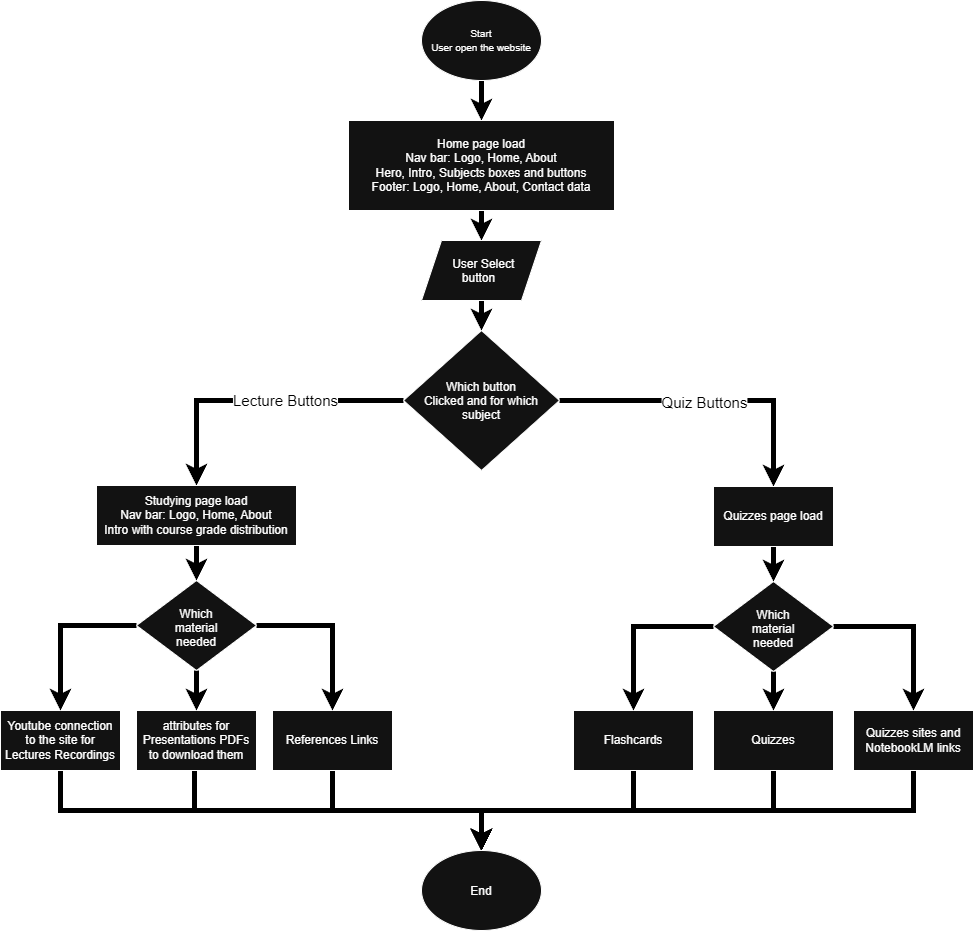

The diagram above was exported from draw.io. Its source (the exported page's mxGraphModel, read from the mxfile embedded in the PNG):
<mxGraphModel dx="2129" dy="1175" grid="1" gridSize="10" guides="1" tooltips="1" connect="1" arrows="1" fold="1" page="1" pageScale="1" pageWidth="827" pageHeight="1169" background="light-dark(#FFFFFF,#FFFFFF)" math="0" shadow="0">
  <root>
    <mxCell id="WIyWlLk6GJQsqaUBKTNV-0" />
    <mxCell id="WIyWlLk6GJQsqaUBKTNV-1" parent="WIyWlLk6GJQsqaUBKTNV-0" />
    <mxCell id="K8q2Ymfy_O_IuOnKeoM6-3" edge="1" parent="WIyWlLk6GJQsqaUBKTNV-1" source="K8q2Ymfy_O_IuOnKeoM6-0" style="edgeStyle=orthogonalEdgeStyle;rounded=0;orthogonalLoop=1;jettySize=auto;html=1;entryX=0.5;entryY=0;entryDx=0;entryDy=0;defaultLabelBackgroundColor=page;strokeWidth=5;strokeColor=light-dark(#000000,#000000);" target="K8q2Ymfy_O_IuOnKeoM6-1">
      <mxGeometry relative="1" as="geometry" />
    </mxCell>
    <mxCell id="K8q2Ymfy_O_IuOnKeoM6-0" parent="WIyWlLk6GJQsqaUBKTNV-1" style="ellipse;whiteSpace=wrap;html=1;shapeInside=1;" value="&lt;font size=&quot;1&quot;&gt;Start&lt;br&gt;User open the website&lt;/font&gt;" vertex="1">
      <mxGeometry height="80" width="120" x="768" y="40" as="geometry" />
    </mxCell>
    <mxCell id="K8q2Ymfy_O_IuOnKeoM6-5" edge="1" parent="WIyWlLk6GJQsqaUBKTNV-1" source="K8q2Ymfy_O_IuOnKeoM6-1" style="edgeStyle=orthogonalEdgeStyle;rounded=0;orthogonalLoop=1;jettySize=auto;html=1;entryX=0.5;entryY=0;entryDx=0;entryDy=0;defaultLabelBackgroundColor=page;strokeWidth=5;strokeColor=light-dark(#000000,#000000);" target="K8q2Ymfy_O_IuOnKeoM6-4">
      <mxGeometry relative="1" as="geometry" />
    </mxCell>
    <mxCell id="K8q2Ymfy_O_IuOnKeoM6-1" parent="WIyWlLk6GJQsqaUBKTNV-1" style="rounded=0;whiteSpace=wrap;html=1;" value="Home page load&lt;br&gt;Nav bar: Logo, Home, About&lt;br&gt;&lt;div&gt;Hero, Intro, Subjects boxes and buttons&lt;/div&gt;&lt;div&gt;Footer: Logo, Home, About, Contact data&lt;/div&gt;" vertex="1">
      <mxGeometry height="90" width="266" x="695" y="160" as="geometry" />
    </mxCell>
    <mxCell id="K8q2Ymfy_O_IuOnKeoM6-7" edge="1" parent="WIyWlLk6GJQsqaUBKTNV-1" source="K8q2Ymfy_O_IuOnKeoM6-4" style="edgeStyle=orthogonalEdgeStyle;rounded=0;orthogonalLoop=1;jettySize=auto;html=1;entryX=0.5;entryY=0;entryDx=0;entryDy=0;defaultLabelBackgroundColor=page;strokeWidth=5;strokeColor=light-dark(#000000,#000000);" target="K8q2Ymfy_O_IuOnKeoM6-6">
      <mxGeometry relative="1" as="geometry" />
    </mxCell>
    <mxCell id="K8q2Ymfy_O_IuOnKeoM6-4" parent="WIyWlLk6GJQsqaUBKTNV-1" style="shape=parallelogram;perimeter=parallelogramPerimeter;whiteSpace=wrap;html=1;shapeInside=1;fixedSize=1;" value="User Select button" vertex="1">
      <mxGeometry height="60" width="120" x="768" y="280" as="geometry" />
    </mxCell>
    <mxCell id="K8q2Ymfy_O_IuOnKeoM6-11" edge="1" parent="WIyWlLk6GJQsqaUBKTNV-1" source="K8q2Ymfy_O_IuOnKeoM6-6" style="edgeStyle=orthogonalEdgeStyle;rounded=0;orthogonalLoop=1;jettySize=auto;html=1;entryX=0.5;entryY=0;entryDx=0;entryDy=0;defaultLabelBackgroundColor=page;exitX=1;exitY=0.5;exitDx=0;exitDy=0;strokeColor=light-dark(#000000,#000000);strokeWidth=5;" target="K8q2Ymfy_O_IuOnKeoM6-9">
      <mxGeometry relative="1" as="geometry" />
    </mxCell>
    <mxCell id="K8q2Ymfy_O_IuOnKeoM6-13" connectable="0" parent="K8q2Ymfy_O_IuOnKeoM6-11" style="edgeLabel;html=1;align=center;verticalAlign=middle;resizable=0;points=[];inheritText=fontFamily,fontSize,fontStyle,textOpacity,labelBorderColor,labelBorderWidth,labelBackgroundColor,defaultLabelBackgroundColor,labelPadding;defaultLabelBackgroundColor=page;fontColor=light-dark(#000000,#000000);" value="&lt;font style=&quot;font-size: 15px;&quot;&gt;Quiz Buttons&lt;/font&gt;" vertex="1">
      <mxGeometry relative="1" x="0.0345" y="-3" as="geometry">
        <mxPoint x="-11" y="-2" as="offset" />
      </mxGeometry>
    </mxCell>
    <mxCell id="K8q2Ymfy_O_IuOnKeoM6-12" edge="1" parent="WIyWlLk6GJQsqaUBKTNV-1" source="K8q2Ymfy_O_IuOnKeoM6-6" style="edgeStyle=orthogonalEdgeStyle;rounded=0;orthogonalLoop=1;jettySize=auto;html=1;entryX=0.5;entryY=0;entryDx=0;entryDy=0;defaultLabelBackgroundColor=page;exitX=0;exitY=0.5;exitDx=0;exitDy=0;strokeWidth=5;strokeColor=light-dark(#000000,#000000);" target="K8q2Ymfy_O_IuOnKeoM6-10">
      <mxGeometry relative="1" as="geometry">
        <mxPoint x="643" y="440" as="sourcePoint" />
      </mxGeometry>
    </mxCell>
    <mxCell id="K8q2Ymfy_O_IuOnKeoM6-14" connectable="0" parent="K8q2Ymfy_O_IuOnKeoM6-12" style="edgeLabel;html=1;align=center;verticalAlign=middle;resizable=0;points=[];inheritText=fontFamily,fontSize,fontStyle,textOpacity,labelBorderColor,labelBorderWidth,labelBackgroundColor,defaultLabelBackgroundColor,labelPadding;defaultLabelBackgroundColor=page;fontColor=light-dark(#000000,#000000);" value="&lt;font style=&quot;font-size: 15px;&quot;&gt;Lecture Buttons&lt;/font&gt;" vertex="1">
      <mxGeometry relative="1" x="0.12" y="2" as="geometry">
        <mxPoint x="45" y="-3" as="offset" />
      </mxGeometry>
    </mxCell>
    <mxCell id="K8q2Ymfy_O_IuOnKeoM6-6" parent="WIyWlLk6GJQsqaUBKTNV-1" style="rhombus;whiteSpace=wrap;html=1;shapeInside=1;" value="Which button Clicked and for which subject" vertex="1">
      <mxGeometry height="140" width="156" x="750" y="370" as="geometry" />
    </mxCell>
    <mxCell id="K8q2Ymfy_O_IuOnKeoM6-31" edge="1" parent="WIyWlLk6GJQsqaUBKTNV-1" source="K8q2Ymfy_O_IuOnKeoM6-9" style="edgeStyle=orthogonalEdgeStyle;rounded=0;orthogonalLoop=1;jettySize=auto;html=1;entryX=0.5;entryY=0;entryDx=0;entryDy=0;defaultLabelBackgroundColor=page;strokeWidth=5;strokeColor=light-dark(#000000,#000000);" target="K8q2Ymfy_O_IuOnKeoM6-30">
      <mxGeometry relative="1" as="geometry" />
    </mxCell>
    <mxCell id="K8q2Ymfy_O_IuOnKeoM6-9" parent="WIyWlLk6GJQsqaUBKTNV-1" style="rounded=0;whiteSpace=wrap;html=1;" value="Quizzes page load" vertex="1">
      <mxGeometry height="60" width="120" x="1060" y="526" as="geometry" />
    </mxCell>
    <mxCell id="K8q2Ymfy_O_IuOnKeoM6-26" edge="1" parent="WIyWlLk6GJQsqaUBKTNV-1" source="K8q2Ymfy_O_IuOnKeoM6-10" style="edgeStyle=orthogonalEdgeStyle;rounded=0;orthogonalLoop=1;jettySize=auto;html=1;entryX=0.5;entryY=0;entryDx=0;entryDy=0;defaultLabelBackgroundColor=page;strokeColor=light-dark(#000000,#000000);strokeWidth=5;" target="K8q2Ymfy_O_IuOnKeoM6-25">
      <mxGeometry relative="1" as="geometry" />
    </mxCell>
    <mxCell id="K8q2Ymfy_O_IuOnKeoM6-10" parent="WIyWlLk6GJQsqaUBKTNV-1" style="rounded=0;whiteSpace=wrap;html=1;" value="Studying page load&lt;div&gt;Nav bar: Logo, Home, About&lt;/div&gt;&lt;div&gt;Intro with course grade distribution&lt;/div&gt;" vertex="1">
      <mxGeometry height="60" width="200" x="443" y="525" as="geometry" />
    </mxCell>
    <mxCell id="K8q2Ymfy_O_IuOnKeoM6-41" edge="1" parent="WIyWlLk6GJQsqaUBKTNV-1" source="K8q2Ymfy_O_IuOnKeoM6-19" style="edgeStyle=orthogonalEdgeStyle;rounded=0;orthogonalLoop=1;jettySize=auto;html=1;entryX=0.5;entryY=0;entryDx=0;entryDy=0;defaultLabelBackgroundColor=page;strokeColor=light-dark(#000000,#000000);strokeWidth=5;" target="K8q2Ymfy_O_IuOnKeoM6-35">
      <mxGeometry relative="1" as="geometry">
        <Array as="points">
          <mxPoint x="407" y="850" />
          <mxPoint x="828" y="850" />
        </Array>
      </mxGeometry>
    </mxCell>
    <mxCell id="K8q2Ymfy_O_IuOnKeoM6-19" parent="WIyWlLk6GJQsqaUBKTNV-1" style="rounded=0;whiteSpace=wrap;html=1;" value="Youtube connection to the site for Lectures Recordings" vertex="1">
      <mxGeometry height="60" width="120" x="347" y="750" as="geometry" />
    </mxCell>
    <mxCell id="K8q2Ymfy_O_IuOnKeoM6-42" edge="1" parent="WIyWlLk6GJQsqaUBKTNV-1" source="K8q2Ymfy_O_IuOnKeoM6-20" style="edgeStyle=orthogonalEdgeStyle;rounded=0;orthogonalLoop=1;jettySize=auto;html=1;entryX=0.5;entryY=0;entryDx=0;entryDy=0;defaultLabelBackgroundColor=page;strokeColor=light-dark(#000000,#000000);strokeWidth=5;" target="K8q2Ymfy_O_IuOnKeoM6-35">
      <mxGeometry relative="1" as="geometry">
        <Array as="points">
          <mxPoint x="541" y="850" />
          <mxPoint x="828" y="850" />
        </Array>
      </mxGeometry>
    </mxCell>
    <mxCell id="K8q2Ymfy_O_IuOnKeoM6-20" parent="WIyWlLk6GJQsqaUBKTNV-1" style="rounded=0;whiteSpace=wrap;html=1;" value="attributes for Presentations PDFs to download them" vertex="1">
      <mxGeometry height="60" width="120" x="483" y="750" as="geometry" />
    </mxCell>
    <mxCell id="K8q2Ymfy_O_IuOnKeoM6-43" edge="1" parent="WIyWlLk6GJQsqaUBKTNV-1" source="K8q2Ymfy_O_IuOnKeoM6-21" style="edgeStyle=orthogonalEdgeStyle;rounded=0;orthogonalLoop=1;jettySize=auto;html=1;entryX=0.5;entryY=0;entryDx=0;entryDy=0;defaultLabelBackgroundColor=page;strokeColor=light-dark(#000000,#000000);strokeWidth=5;" target="K8q2Ymfy_O_IuOnKeoM6-35">
      <mxGeometry relative="1" as="geometry">
        <Array as="points">
          <mxPoint x="679" y="850" />
          <mxPoint x="828" y="850" />
        </Array>
      </mxGeometry>
    </mxCell>
    <mxCell id="K8q2Ymfy_O_IuOnKeoM6-21" parent="WIyWlLk6GJQsqaUBKTNV-1" style="rounded=0;whiteSpace=wrap;html=1;" value="References Links" vertex="1">
      <mxGeometry height="60" width="120" x="619" y="750" as="geometry" />
    </mxCell>
    <mxCell id="K8q2Ymfy_O_IuOnKeoM6-40" edge="1" parent="WIyWlLk6GJQsqaUBKTNV-1" source="K8q2Ymfy_O_IuOnKeoM6-22" style="edgeStyle=orthogonalEdgeStyle;rounded=0;orthogonalLoop=1;jettySize=auto;html=1;entryX=0.5;entryY=0;entryDx=0;entryDy=0;defaultLabelBackgroundColor=page;strokeColor=light-dark(#000000,#000000);strokeWidth=5;" target="K8q2Ymfy_O_IuOnKeoM6-35">
      <mxGeometry relative="1" as="geometry">
        <Array as="points">
          <mxPoint x="980" y="850" />
          <mxPoint x="828" y="850" />
        </Array>
      </mxGeometry>
    </mxCell>
    <mxCell id="K8q2Ymfy_O_IuOnKeoM6-22" parent="WIyWlLk6GJQsqaUBKTNV-1" style="rounded=0;whiteSpace=wrap;html=1;" value="Flashcards" vertex="1">
      <mxGeometry height="60" width="120" x="920" y="750" as="geometry" />
    </mxCell>
    <mxCell id="K8q2Ymfy_O_IuOnKeoM6-39" edge="1" parent="WIyWlLk6GJQsqaUBKTNV-1" source="K8q2Ymfy_O_IuOnKeoM6-23" style="edgeStyle=orthogonalEdgeStyle;rounded=0;orthogonalLoop=1;jettySize=auto;html=1;entryX=0.5;entryY=0;entryDx=0;entryDy=0;defaultLabelBackgroundColor=page;strokeColor=light-dark(#000000,#000000);strokeWidth=5;" target="K8q2Ymfy_O_IuOnKeoM6-35">
      <mxGeometry relative="1" as="geometry">
        <Array as="points">
          <mxPoint x="1120" y="850" />
          <mxPoint x="828" y="850" />
        </Array>
      </mxGeometry>
    </mxCell>
    <mxCell id="K8q2Ymfy_O_IuOnKeoM6-23" parent="WIyWlLk6GJQsqaUBKTNV-1" style="rounded=0;whiteSpace=wrap;html=1;" value="Quizzes" vertex="1">
      <mxGeometry height="60" width="120" x="1060" y="750" as="geometry" />
    </mxCell>
    <mxCell id="K8q2Ymfy_O_IuOnKeoM6-36" edge="1" parent="WIyWlLk6GJQsqaUBKTNV-1" source="K8q2Ymfy_O_IuOnKeoM6-24" style="edgeStyle=orthogonalEdgeStyle;rounded=0;orthogonalLoop=1;jettySize=auto;html=1;defaultLabelBackgroundColor=page;entryX=0.5;entryY=0;entryDx=0;entryDy=0;exitX=0.5;exitY=1;exitDx=0;exitDy=0;strokeColor=light-dark(#000000,#000000);strokeWidth=5;" target="K8q2Ymfy_O_IuOnKeoM6-35">
      <mxGeometry relative="1" as="geometry">
        <mxPoint x="1260" y="860" as="targetPoint" />
      </mxGeometry>
    </mxCell>
    <mxCell id="K8q2Ymfy_O_IuOnKeoM6-24" parent="WIyWlLk6GJQsqaUBKTNV-1" style="rounded=0;whiteSpace=wrap;html=1;" value="Quizzes sites and NotebookLM links" vertex="1">
      <mxGeometry height="60" width="120" x="1200" y="750" as="geometry" />
    </mxCell>
    <mxCell id="K8q2Ymfy_O_IuOnKeoM6-27" edge="1" parent="WIyWlLk6GJQsqaUBKTNV-1" source="K8q2Ymfy_O_IuOnKeoM6-25" style="edgeStyle=orthogonalEdgeStyle;rounded=0;orthogonalLoop=1;jettySize=auto;html=1;entryX=0.5;entryY=0;entryDx=0;entryDy=0;defaultLabelBackgroundColor=page;strokeColor=light-dark(#000000,#000000);strokeWidth=5;" target="K8q2Ymfy_O_IuOnKeoM6-21">
      <mxGeometry relative="1" as="geometry" />
    </mxCell>
    <mxCell id="K8q2Ymfy_O_IuOnKeoM6-28" edge="1" parent="WIyWlLk6GJQsqaUBKTNV-1" source="K8q2Ymfy_O_IuOnKeoM6-25" style="edgeStyle=orthogonalEdgeStyle;rounded=0;orthogonalLoop=1;jettySize=auto;html=1;entryX=0.5;entryY=0;entryDx=0;entryDy=0;defaultLabelBackgroundColor=page;strokeColor=light-dark(#000000,#000000);strokeWidth=5;" target="K8q2Ymfy_O_IuOnKeoM6-19">
      <mxGeometry relative="1" as="geometry" />
    </mxCell>
    <mxCell id="K8q2Ymfy_O_IuOnKeoM6-29" edge="1" parent="WIyWlLk6GJQsqaUBKTNV-1" source="K8q2Ymfy_O_IuOnKeoM6-25" style="edgeStyle=orthogonalEdgeStyle;rounded=0;orthogonalLoop=1;jettySize=auto;html=1;entryX=0.5;entryY=0;entryDx=0;entryDy=0;defaultLabelBackgroundColor=page;strokeColor=light-dark(#000000,#000000);strokeWidth=5;" target="K8q2Ymfy_O_IuOnKeoM6-20">
      <mxGeometry relative="1" as="geometry" />
    </mxCell>
    <mxCell id="K8q2Ymfy_O_IuOnKeoM6-25" parent="WIyWlLk6GJQsqaUBKTNV-1" style="rhombus;whiteSpace=wrap;html=1;shapeInside=1;" value="Which material needed" vertex="1">
      <mxGeometry height="90" width="120" x="483" y="620" as="geometry" />
    </mxCell>
    <mxCell id="K8q2Ymfy_O_IuOnKeoM6-32" edge="1" parent="WIyWlLk6GJQsqaUBKTNV-1" source="K8q2Ymfy_O_IuOnKeoM6-30" style="edgeStyle=orthogonalEdgeStyle;rounded=0;orthogonalLoop=1;jettySize=auto;html=1;entryX=0.5;entryY=0;entryDx=0;entryDy=0;defaultLabelBackgroundColor=page;strokeWidth=5;strokeColor=light-dark(#000000,#000000);" target="K8q2Ymfy_O_IuOnKeoM6-23">
      <mxGeometry relative="1" as="geometry" />
    </mxCell>
    <mxCell id="K8q2Ymfy_O_IuOnKeoM6-33" edge="1" parent="WIyWlLk6GJQsqaUBKTNV-1" source="K8q2Ymfy_O_IuOnKeoM6-30" style="edgeStyle=orthogonalEdgeStyle;rounded=0;orthogonalLoop=1;jettySize=auto;html=1;entryX=0.5;entryY=0;entryDx=0;entryDy=0;defaultLabelBackgroundColor=page;strokeWidth=5;strokeColor=light-dark(#000000,#000000);" target="K8q2Ymfy_O_IuOnKeoM6-24">
      <mxGeometry relative="1" as="geometry" />
    </mxCell>
    <mxCell id="K8q2Ymfy_O_IuOnKeoM6-34" edge="1" parent="WIyWlLk6GJQsqaUBKTNV-1" source="K8q2Ymfy_O_IuOnKeoM6-30" style="edgeStyle=orthogonalEdgeStyle;rounded=0;orthogonalLoop=1;jettySize=auto;html=1;entryX=0.5;entryY=0;entryDx=0;entryDy=0;defaultLabelBackgroundColor=page;strokeColor=light-dark(#000000,#000000);strokeWidth=5;" target="K8q2Ymfy_O_IuOnKeoM6-22">
      <mxGeometry relative="1" as="geometry" />
    </mxCell>
    <mxCell id="K8q2Ymfy_O_IuOnKeoM6-30" parent="WIyWlLk6GJQsqaUBKTNV-1" style="rhombus;whiteSpace=wrap;html=1;shapeInside=1;" value="Which material needed" vertex="1">
      <mxGeometry height="90" width="120" x="1060" y="621" as="geometry" />
    </mxCell>
    <mxCell id="K8q2Ymfy_O_IuOnKeoM6-35" parent="WIyWlLk6GJQsqaUBKTNV-1" style="ellipse;whiteSpace=wrap;html=1;shapeInside=1;" value="End" vertex="1">
      <mxGeometry height="80" width="120" x="768" y="890" as="geometry" />
    </mxCell>
  </root>
</mxGraphModel>